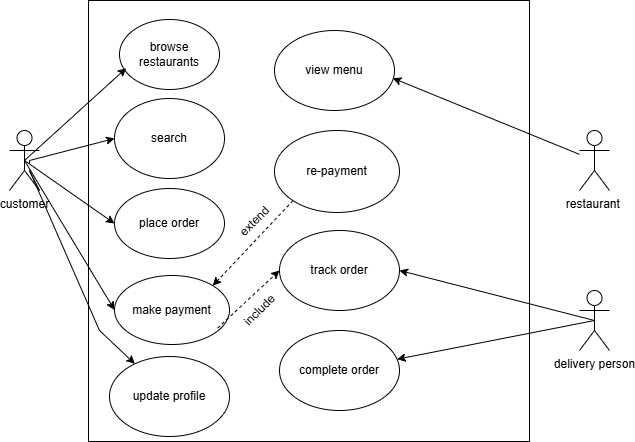

The diagram above was exported from draw.io. Its source (the exported page's mxGraphModel, read from the mxfile embedded in the PNG):
<mxGraphModel dx="786" dy="544" grid="1" gridSize="10" guides="1" tooltips="1" connect="1" arrows="1" fold="1" page="1" pageScale="1" pageWidth="827" pageHeight="1169" math="0" shadow="0">
  <root>
    <mxCell id="0" />
    <mxCell id="1" parent="0" />
    <mxCell id="pPfSezUBYX8oZKaSzvd9-1" value="customer" style="shape=umlActor;verticalLabelPosition=bottom;verticalAlign=top;html=1;outlineConnect=0;" parent="1" vertex="1">
      <mxGeometry x="120" y="180" width="30" height="60" as="geometry" />
    </mxCell>
    <mxCell id="pPfSezUBYX8oZKaSzvd9-2" value="" style="whiteSpace=wrap;html=1;aspect=fixed;" parent="1" vertex="1">
      <mxGeometry x="199" y="50" width="441" height="441" as="geometry" />
    </mxCell>
    <mxCell id="pPfSezUBYX8oZKaSzvd9-3" value="restaurant&amp;nbsp;" style="shape=umlActor;verticalLabelPosition=bottom;verticalAlign=top;html=1;outlineConnect=0;" parent="1" vertex="1">
      <mxGeometry x="690" y="180" width="30" height="60" as="geometry" />
    </mxCell>
    <mxCell id="pPfSezUBYX8oZKaSzvd9-4" value="delivery person&lt;div&gt;&lt;br&gt;&lt;/div&gt;" style="shape=umlActor;verticalLabelPosition=bottom;verticalAlign=top;html=1;outlineConnect=0;" parent="1" vertex="1">
      <mxGeometry x="690" y="340" width="30" height="60" as="geometry" />
    </mxCell>
    <mxCell id="pPfSezUBYX8oZKaSzvd9-5" value="browse restaurants" style="ellipse;whiteSpace=wrap;html=1;" parent="1" vertex="1">
      <mxGeometry x="230" y="69" width="100" height="70" as="geometry" />
    </mxCell>
    <mxCell id="pPfSezUBYX8oZKaSzvd9-6" value="search" style="ellipse;whiteSpace=wrap;html=1;" parent="1" vertex="1">
      <mxGeometry x="225" y="148" width="110" height="80" as="geometry" />
    </mxCell>
    <mxCell id="pPfSezUBYX8oZKaSzvd9-7" value="place order" style="ellipse;whiteSpace=wrap;html=1;" parent="1" vertex="1">
      <mxGeometry x="225" y="238" width="110" height="70" as="geometry" />
    </mxCell>
    <mxCell id="pPfSezUBYX8oZKaSzvd9-8" value="track order" style="ellipse;whiteSpace=wrap;html=1;" parent="1" vertex="1">
      <mxGeometry x="390" y="280" width="120" height="80" as="geometry" />
    </mxCell>
    <mxCell id="pPfSezUBYX8oZKaSzvd9-9" value="make payment" style="ellipse;whiteSpace=wrap;html=1;" parent="1" vertex="1">
      <mxGeometry x="225" y="325" width="115" height="69" as="geometry" />
    </mxCell>
    <mxCell id="pPfSezUBYX8oZKaSzvd9-10" value="re-payment" style="ellipse;whiteSpace=wrap;html=1;" parent="1" vertex="1">
      <mxGeometry x="385" y="180" width="125" height="82" as="geometry" />
    </mxCell>
    <mxCell id="pPfSezUBYX8oZKaSzvd9-13" value="update profile" style="ellipse;whiteSpace=wrap;html=1;" parent="1" vertex="1">
      <mxGeometry x="220" y="406" width="120" height="80" as="geometry" />
    </mxCell>
    <mxCell id="pPfSezUBYX8oZKaSzvd9-17" value="" style="endArrow=classic;html=1;rounded=0;entryX=0;entryY=0.5;entryDx=0;entryDy=0;exitX=0.5;exitY=0.5;exitDx=0;exitDy=0;exitPerimeter=0;" parent="1" source="pPfSezUBYX8oZKaSzvd9-1" target="pPfSezUBYX8oZKaSzvd9-7" edge="1">
      <mxGeometry width="50" height="50" relative="1" as="geometry">
        <mxPoint x="150" y="210" as="sourcePoint" />
        <mxPoint x="180" y="300" as="targetPoint" />
      </mxGeometry>
    </mxCell>
    <mxCell id="pPfSezUBYX8oZKaSzvd9-18" value="" style="endArrow=classic;html=1;rounded=0;entryX=0;entryY=0.5;entryDx=0;entryDy=0;" parent="1" target="pPfSezUBYX8oZKaSzvd9-6" edge="1">
      <mxGeometry width="50" height="50" relative="1" as="geometry">
        <mxPoint x="140" y="213" as="sourcePoint" />
        <mxPoint x="210" y="163" as="targetPoint" />
        <Array as="points">
          <mxPoint x="140" y="210" />
        </Array>
      </mxGeometry>
    </mxCell>
    <mxCell id="pPfSezUBYX8oZKaSzvd9-19" value="" style="endArrow=classic;html=1;rounded=0;entryX=0.067;entryY=0.695;entryDx=0;entryDy=0;entryPerimeter=0;exitX=0.5;exitY=0.5;exitDx=0;exitDy=0;exitPerimeter=0;" parent="1" source="pPfSezUBYX8oZKaSzvd9-1" target="pPfSezUBYX8oZKaSzvd9-5" edge="1">
      <mxGeometry width="50" height="50" relative="1" as="geometry">
        <mxPoint x="150" y="213" as="sourcePoint" />
        <mxPoint x="200" y="163" as="targetPoint" />
      </mxGeometry>
    </mxCell>
    <mxCell id="pPfSezUBYX8oZKaSzvd9-20" value="" style="endArrow=classic;html=1;rounded=0;entryX=0;entryY=0.5;entryDx=0;entryDy=0;exitX=0.5;exitY=0.5;exitDx=0;exitDy=0;exitPerimeter=0;" parent="1" source="pPfSezUBYX8oZKaSzvd9-1" target="pPfSezUBYX8oZKaSzvd9-9" edge="1">
      <mxGeometry width="50" height="50" relative="1" as="geometry">
        <mxPoint x="90" y="340" as="sourcePoint" />
        <mxPoint x="140" y="290" as="targetPoint" />
      </mxGeometry>
    </mxCell>
    <mxCell id="pPfSezUBYX8oZKaSzvd9-21" value="" style="endArrow=classic;html=1;rounded=0;" parent="1" source="pPfSezUBYX8oZKaSzvd9-1" target="pPfSezUBYX8oZKaSzvd9-13" edge="1">
      <mxGeometry width="50" height="50" relative="1" as="geometry">
        <mxPoint x="140" y="220" as="sourcePoint" />
        <mxPoint x="160" y="330" as="targetPoint" />
        <Array as="points">
          <mxPoint x="140" y="220" />
          <mxPoint x="210" y="380" />
        </Array>
      </mxGeometry>
    </mxCell>
    <mxCell id="pPfSezUBYX8oZKaSzvd9-22" value="view menu" style="ellipse;whiteSpace=wrap;html=1;" parent="1" vertex="1">
      <mxGeometry x="385" y="80" width="120" height="80" as="geometry" />
    </mxCell>
    <mxCell id="pPfSezUBYX8oZKaSzvd9-23" value="complete order" style="ellipse;whiteSpace=wrap;html=1;" parent="1" vertex="1">
      <mxGeometry x="390" y="380" width="120" height="80" as="geometry" />
    </mxCell>
    <mxCell id="pPfSezUBYX8oZKaSzvd9-24" value="" style="endArrow=classic;html=1;rounded=0;exitX=0.5;exitY=0.5;exitDx=0;exitDy=0;exitPerimeter=0;" parent="1" source="pPfSezUBYX8oZKaSzvd9-4" target="pPfSezUBYX8oZKaSzvd9-23" edge="1">
      <mxGeometry width="50" height="50" relative="1" as="geometry">
        <mxPoint x="560" y="400" as="sourcePoint" />
        <mxPoint x="610" y="350" as="targetPoint" />
      </mxGeometry>
    </mxCell>
    <mxCell id="pPfSezUBYX8oZKaSzvd9-26" value="" style="endArrow=classic;html=1;rounded=0;entryX=1;entryY=0.5;entryDx=0;entryDy=0;exitX=0.5;exitY=0.5;exitDx=0;exitDy=0;exitPerimeter=0;" parent="1" source="pPfSezUBYX8oZKaSzvd9-4" target="pPfSezUBYX8oZKaSzvd9-8" edge="1">
      <mxGeometry width="50" height="50" relative="1" as="geometry">
        <mxPoint x="550" y="310" as="sourcePoint" />
        <mxPoint x="600" y="260" as="targetPoint" />
      </mxGeometry>
    </mxCell>
    <mxCell id="pPfSezUBYX8oZKaSzvd9-27" value="" style="html=1;labelBackgroundColor=#ffffff;startArrow=none;startFill=0;startSize=6;endArrow=classic;endFill=1;endSize=6;jettySize=auto;orthogonalLoop=1;strokeWidth=1;dashed=1;fontSize=14;rounded=0;entryX=1;entryY=0;entryDx=0;entryDy=0;exitX=0;exitY=1;exitDx=0;exitDy=0;" parent="1" source="pPfSezUBYX8oZKaSzvd9-10" target="pPfSezUBYX8oZKaSzvd9-9" edge="1">
      <mxGeometry width="60" height="60" relative="1" as="geometry">
        <mxPoint x="520" y="220" as="sourcePoint" />
        <mxPoint x="580" y="160" as="targetPoint" />
      </mxGeometry>
    </mxCell>
    <mxCell id="pPfSezUBYX8oZKaSzvd9-28" value="extend" style="text;html=1;whiteSpace=wrap;strokeColor=none;fillColor=none;align=center;verticalAlign=middle;rounded=0;rotation=-45;" parent="1" vertex="1">
      <mxGeometry x="335" y="255.5" width="60" height="30" as="geometry" />
    </mxCell>
    <mxCell id="pPfSezUBYX8oZKaSzvd9-29" value="" style="html=1;labelBackgroundColor=#ffffff;startArrow=none;startFill=0;startSize=6;endArrow=classic;endFill=1;endSize=6;jettySize=auto;orthogonalLoop=1;strokeWidth=1;dashed=1;fontSize=14;rounded=0;entryX=0;entryY=0.5;entryDx=0;entryDy=0;exitX=0.896;exitY=0.763;exitDx=0;exitDy=0;exitPerimeter=0;" parent="1" source="pPfSezUBYX8oZKaSzvd9-9" target="pPfSezUBYX8oZKaSzvd9-8" edge="1">
      <mxGeometry width="60" height="60" relative="1" as="geometry">
        <mxPoint x="340" y="380" as="sourcePoint" />
        <mxPoint x="400" y="320" as="targetPoint" />
      </mxGeometry>
    </mxCell>
    <mxCell id="pPfSezUBYX8oZKaSzvd9-30" value="include" style="text;html=1;whiteSpace=wrap;strokeColor=none;fillColor=none;align=center;verticalAlign=middle;rounded=0;rotation=-45;" parent="1" vertex="1">
      <mxGeometry x="340" y="344.5" width="60" height="30" as="geometry" />
    </mxCell>
    <mxCell id="pPfSezUBYX8oZKaSzvd9-31" value="" style="endArrow=classic;html=1;rounded=0;entryX=0.986;entryY=0.596;entryDx=0;entryDy=0;entryPerimeter=0;" parent="1" source="pPfSezUBYX8oZKaSzvd9-3" target="pPfSezUBYX8oZKaSzvd9-22" edge="1">
      <mxGeometry width="50" height="50" relative="1" as="geometry">
        <mxPoint x="560" y="210" as="sourcePoint" />
        <mxPoint x="610" y="160" as="targetPoint" />
      </mxGeometry>
    </mxCell>
  </root>
</mxGraphModel>